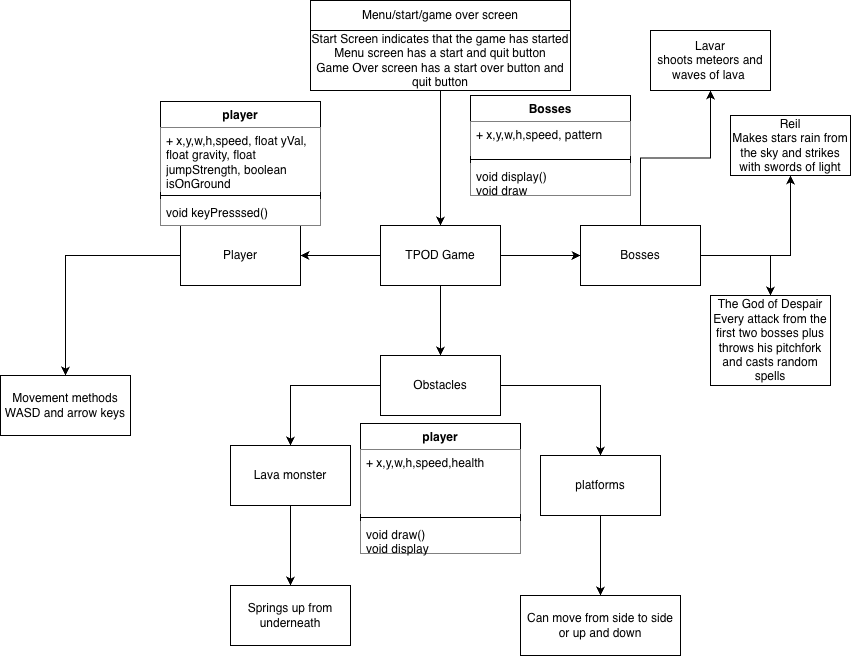

The diagram above was exported from draw.io. Its source (the exported page's mxGraphModel, read from the mxfile embedded in the PNG):
<mxGraphModel dx="1426" dy="790" grid="1" gridSize="10" guides="1" tooltips="1" connect="1" arrows="1" fold="1" page="1" pageScale="1" pageWidth="850" pageHeight="1100" background="light-dark(#ffffff, #520000)" math="0" shadow="0">
  <root>
    <mxCell id="0" />
    <mxCell id="1" parent="0" />
    <mxCell id="WqBDwK201Shi1drgtlaR-1" value="Menu/start/game over screen" style="rounded=0;whiteSpace=wrap;html=1;" parent="1" vertex="1">
      <mxGeometry x="310" y="35" width="260" height="30" as="geometry" />
    </mxCell>
    <mxCell id="WqBDwK201Shi1drgtlaR-6" value="" style="edgeStyle=orthogonalEdgeStyle;rounded=0;orthogonalLoop=1;jettySize=auto;html=1;" parent="1" source="WqBDwK201Shi1drgtlaR-4" target="WqBDwK201Shi1drgtlaR-5" edge="1">
      <mxGeometry relative="1" as="geometry" />
    </mxCell>
    <mxCell id="WqBDwK201Shi1drgtlaR-4" value="Start Screen indicates that the game has started&lt;div&gt;Menu screen has a start and quit button&lt;/div&gt;&lt;div&gt;Game Over screen has a start over button and quit button&lt;/div&gt;" style="rounded=0;whiteSpace=wrap;html=1;" parent="1" vertex="1">
      <mxGeometry x="310" y="65" width="260" height="60" as="geometry" />
    </mxCell>
    <mxCell id="WqBDwK201Shi1drgtlaR-8" value="" style="edgeStyle=orthogonalEdgeStyle;rounded=0;orthogonalLoop=1;jettySize=auto;html=1;" parent="1" source="WqBDwK201Shi1drgtlaR-5" target="WqBDwK201Shi1drgtlaR-7" edge="1">
      <mxGeometry relative="1" as="geometry" />
    </mxCell>
    <mxCell id="WqBDwK201Shi1drgtlaR-10" value="" style="edgeStyle=orthogonalEdgeStyle;rounded=0;orthogonalLoop=1;jettySize=auto;html=1;" parent="1" source="WqBDwK201Shi1drgtlaR-5" target="WqBDwK201Shi1drgtlaR-9" edge="1">
      <mxGeometry relative="1" as="geometry" />
    </mxCell>
    <mxCell id="WqBDwK201Shi1drgtlaR-12" value="" style="edgeStyle=orthogonalEdgeStyle;rounded=0;orthogonalLoop=1;jettySize=auto;html=1;" parent="1" source="WqBDwK201Shi1drgtlaR-5" target="WqBDwK201Shi1drgtlaR-11" edge="1">
      <mxGeometry relative="1" as="geometry" />
    </mxCell>
    <mxCell id="WqBDwK201Shi1drgtlaR-13" value="" style="edgeStyle=orthogonalEdgeStyle;rounded=0;orthogonalLoop=1;jettySize=auto;html=1;" parent="1" source="WqBDwK201Shi1drgtlaR-5" target="WqBDwK201Shi1drgtlaR-7" edge="1">
      <mxGeometry relative="1" as="geometry" />
    </mxCell>
    <mxCell id="WqBDwK201Shi1drgtlaR-5" value="TPOD Game" style="whiteSpace=wrap;html=1;rounded=0;" parent="1" vertex="1">
      <mxGeometry x="380" y="260" width="120" height="60" as="geometry" />
    </mxCell>
    <mxCell id="WqBDwK201Shi1drgtlaR-17" value="" style="edgeStyle=orthogonalEdgeStyle;rounded=0;orthogonalLoop=1;jettySize=auto;html=1;" parent="1" source="WqBDwK201Shi1drgtlaR-7" target="WqBDwK201Shi1drgtlaR-16" edge="1">
      <mxGeometry relative="1" as="geometry" />
    </mxCell>
    <mxCell id="WqBDwK201Shi1drgtlaR-19" value="" style="edgeStyle=orthogonalEdgeStyle;rounded=0;orthogonalLoop=1;jettySize=auto;html=1;" parent="1" source="WqBDwK201Shi1drgtlaR-7" target="WqBDwK201Shi1drgtlaR-18" edge="1">
      <mxGeometry relative="1" as="geometry" />
    </mxCell>
    <mxCell id="WqBDwK201Shi1drgtlaR-7" value="Obstacles" style="whiteSpace=wrap;html=1;rounded=0;" parent="1" vertex="1">
      <mxGeometry x="380" y="390" width="120" height="60" as="geometry" />
    </mxCell>
    <mxCell id="WqBDwK201Shi1drgtlaR-15" value="" style="edgeStyle=orthogonalEdgeStyle;rounded=0;orthogonalLoop=1;jettySize=auto;html=1;" parent="1" source="WqBDwK201Shi1drgtlaR-9" target="WqBDwK201Shi1drgtlaR-14" edge="1">
      <mxGeometry relative="1" as="geometry" />
    </mxCell>
    <mxCell id="WqBDwK201Shi1drgtlaR-9" value="Player" style="whiteSpace=wrap;html=1;rounded=0;" parent="1" vertex="1">
      <mxGeometry x="180" y="260" width="120" height="60" as="geometry" />
    </mxCell>
    <mxCell id="WqBDwK201Shi1drgtlaR-25" value="" style="edgeStyle=orthogonalEdgeStyle;rounded=0;orthogonalLoop=1;jettySize=auto;html=1;" parent="1" source="WqBDwK201Shi1drgtlaR-11" target="WqBDwK201Shi1drgtlaR-24" edge="1">
      <mxGeometry relative="1" as="geometry" />
    </mxCell>
    <mxCell id="WqBDwK201Shi1drgtlaR-27" value="" style="edgeStyle=orthogonalEdgeStyle;rounded=0;orthogonalLoop=1;jettySize=auto;html=1;" parent="1" source="WqBDwK201Shi1drgtlaR-11" target="WqBDwK201Shi1drgtlaR-26" edge="1">
      <mxGeometry relative="1" as="geometry" />
    </mxCell>
    <mxCell id="WqBDwK201Shi1drgtlaR-29" value="" style="edgeStyle=orthogonalEdgeStyle;rounded=0;orthogonalLoop=1;jettySize=auto;html=1;" parent="1" source="WqBDwK201Shi1drgtlaR-11" target="WqBDwK201Shi1drgtlaR-28" edge="1">
      <mxGeometry relative="1" as="geometry" />
    </mxCell>
    <mxCell id="WqBDwK201Shi1drgtlaR-11" value="Bosses" style="whiteSpace=wrap;html=1;rounded=0;" parent="1" vertex="1">
      <mxGeometry x="580" y="260" width="120" height="60" as="geometry" />
    </mxCell>
    <mxCell id="WqBDwK201Shi1drgtlaR-14" value="Movement methods&lt;div&gt;WASD and arrow keys&lt;/div&gt;" style="whiteSpace=wrap;html=1;rounded=0;" parent="1" vertex="1">
      <mxGeometry y="410" width="130" height="60" as="geometry" />
    </mxCell>
    <mxCell id="WqBDwK201Shi1drgtlaR-23" value="" style="edgeStyle=orthogonalEdgeStyle;rounded=0;orthogonalLoop=1;jettySize=auto;html=1;" parent="1" source="WqBDwK201Shi1drgtlaR-16" target="WqBDwK201Shi1drgtlaR-22" edge="1">
      <mxGeometry relative="1" as="geometry" />
    </mxCell>
    <mxCell id="WqBDwK201Shi1drgtlaR-16" value="platforms" style="whiteSpace=wrap;html=1;rounded=0;" parent="1" vertex="1">
      <mxGeometry x="540" y="490" width="120" height="60" as="geometry" />
    </mxCell>
    <mxCell id="WqBDwK201Shi1drgtlaR-21" value="" style="edgeStyle=orthogonalEdgeStyle;rounded=0;orthogonalLoop=1;jettySize=auto;html=1;" parent="1" source="WqBDwK201Shi1drgtlaR-18" target="WqBDwK201Shi1drgtlaR-20" edge="1">
      <mxGeometry relative="1" as="geometry" />
    </mxCell>
    <mxCell id="WqBDwK201Shi1drgtlaR-18" value="Lava monster" style="whiteSpace=wrap;html=1;rounded=0;" parent="1" vertex="1">
      <mxGeometry x="230" y="480" width="120" height="60" as="geometry" />
    </mxCell>
    <mxCell id="WqBDwK201Shi1drgtlaR-20" value="Springs up from underneath" style="whiteSpace=wrap;html=1;rounded=0;" parent="1" vertex="1">
      <mxGeometry x="230" y="620" width="120" height="60" as="geometry" />
    </mxCell>
    <mxCell id="WqBDwK201Shi1drgtlaR-22" value="Can move from side to side or up and down" style="whiteSpace=wrap;html=1;rounded=0;" parent="1" vertex="1">
      <mxGeometry x="520" y="630" width="160" height="60" as="geometry" />
    </mxCell>
    <mxCell id="WqBDwK201Shi1drgtlaR-24" value="Lavar&lt;div&gt;shoots meteors and waves of lava&amp;nbsp;&lt;/div&gt;" style="whiteSpace=wrap;html=1;rounded=0;" parent="1" vertex="1">
      <mxGeometry x="650" y="65" width="120" height="60" as="geometry" />
    </mxCell>
    <mxCell id="WqBDwK201Shi1drgtlaR-26" value="Reil&lt;div&gt;Makes stars rain from the sky and strikes with swords of light&lt;/div&gt;" style="whiteSpace=wrap;html=1;rounded=0;" parent="1" vertex="1">
      <mxGeometry x="730" y="150" width="120" height="60" as="geometry" />
    </mxCell>
    <mxCell id="WqBDwK201Shi1drgtlaR-28" value="The God of Despair&lt;div&gt;Every attack from the first two bosses plus throws his pitchfork and casts random spells&lt;/div&gt;" style="whiteSpace=wrap;html=1;rounded=0;" parent="1" vertex="1">
      <mxGeometry x="710" y="330" width="120" height="90" as="geometry" />
    </mxCell>
    <mxCell id="WqBDwK201Shi1drgtlaR-30" value="player" style="swimlane;fontStyle=1;align=center;verticalAlign=top;childLayout=stackLayout;horizontal=1;startSize=26;horizontalStack=0;resizeParent=1;resizeParentMax=0;resizeLast=0;collapsible=1;marginBottom=0;whiteSpace=wrap;html=1;" parent="1" vertex="1">
      <mxGeometry x="160" y="136" width="160" height="124" as="geometry" />
    </mxCell>
    <mxCell id="WqBDwK201Shi1drgtlaR-31" value="+ x,y,w,h,speed, float yVal, float gravity, float jumpStrength, boolean isOnGround" style="text;strokeColor=none;fillColor=default;align=left;verticalAlign=top;spacingLeft=4;spacingRight=4;overflow=hidden;rotatable=0;points=[[0,0.5],[1,0.5]];portConstraint=eastwest;whiteSpace=wrap;html=1;" parent="WqBDwK201Shi1drgtlaR-30" vertex="1">
      <mxGeometry y="26" width="160" height="64" as="geometry" />
    </mxCell>
    <mxCell id="WqBDwK201Shi1drgtlaR-32" value="" style="line;strokeWidth=1;fillColor=none;align=left;verticalAlign=middle;spacingTop=-1;spacingLeft=3;spacingRight=3;rotatable=0;labelPosition=right;points=[];portConstraint=eastwest;strokeColor=inherit;" parent="WqBDwK201Shi1drgtlaR-30" vertex="1">
      <mxGeometry y="90" width="160" height="8" as="geometry" />
    </mxCell>
    <mxCell id="WqBDwK201Shi1drgtlaR-33" value="void keyPresssed()" style="text;strokeColor=none;fillColor=default;align=left;verticalAlign=top;spacingLeft=4;spacingRight=4;overflow=hidden;rotatable=0;points=[[0,0.5],[1,0.5]];portConstraint=eastwest;whiteSpace=wrap;html=1;" parent="WqBDwK201Shi1drgtlaR-30" vertex="1">
      <mxGeometry y="98" width="160" height="26" as="geometry" />
    </mxCell>
    <mxCell id="WqBDwK201Shi1drgtlaR-34" value="Bosses" style="swimlane;fontStyle=1;align=center;verticalAlign=top;childLayout=stackLayout;horizontal=1;startSize=26;horizontalStack=0;resizeParent=1;resizeParentMax=0;resizeLast=0;collapsible=1;marginBottom=0;whiteSpace=wrap;html=1;" parent="1" vertex="1">
      <mxGeometry x="470" y="130" width="160" height="100" as="geometry" />
    </mxCell>
    <mxCell id="WqBDwK201Shi1drgtlaR-35" value="+ x,y,w,h,speed, pattern&amp;nbsp;" style="text;strokeColor=none;fillColor=default;align=left;verticalAlign=top;spacingLeft=4;spacingRight=4;overflow=hidden;rotatable=0;points=[[0,0.5],[1,0.5]];portConstraint=eastwest;whiteSpace=wrap;html=1;" parent="WqBDwK201Shi1drgtlaR-34" vertex="1">
      <mxGeometry y="26" width="160" height="34" as="geometry" />
    </mxCell>
    <mxCell id="WqBDwK201Shi1drgtlaR-36" value="" style="line;strokeWidth=1;fillColor=none;align=left;verticalAlign=middle;spacingTop=-1;spacingLeft=3;spacingRight=3;rotatable=0;labelPosition=right;points=[];portConstraint=eastwest;strokeColor=inherit;" parent="WqBDwK201Shi1drgtlaR-34" vertex="1">
      <mxGeometry y="60" width="160" height="8" as="geometry" />
    </mxCell>
    <mxCell id="WqBDwK201Shi1drgtlaR-37" value="void display()&lt;div&gt;void draw&lt;/div&gt;" style="text;strokeColor=none;fillColor=default;align=left;verticalAlign=top;spacingLeft=4;spacingRight=4;overflow=hidden;rotatable=0;points=[[0,0.5],[1,0.5]];portConstraint=eastwest;whiteSpace=wrap;html=1;" parent="WqBDwK201Shi1drgtlaR-34" vertex="1">
      <mxGeometry y="68" width="160" height="32" as="geometry" />
    </mxCell>
    <mxCell id="kPpHwh_5nJi3v4ZTB5Ps-2" value="player" style="swimlane;fontStyle=1;align=center;verticalAlign=top;childLayout=stackLayout;horizontal=1;startSize=26;horizontalStack=0;resizeParent=1;resizeParentMax=0;resizeLast=0;collapsible=1;marginBottom=0;whiteSpace=wrap;html=1;" vertex="1" parent="1">
      <mxGeometry x="360" y="458" width="160" height="130" as="geometry" />
    </mxCell>
    <mxCell id="kPpHwh_5nJi3v4ZTB5Ps-3" value="+ x,y,w,h,speed,health" style="text;strokeColor=none;fillColor=default;align=left;verticalAlign=top;spacingLeft=4;spacingRight=4;overflow=hidden;rotatable=0;points=[[0,0.5],[1,0.5]];portConstraint=eastwest;whiteSpace=wrap;html=1;" vertex="1" parent="kPpHwh_5nJi3v4ZTB5Ps-2">
      <mxGeometry y="26" width="160" height="64" as="geometry" />
    </mxCell>
    <mxCell id="kPpHwh_5nJi3v4ZTB5Ps-4" value="" style="line;strokeWidth=1;fillColor=none;align=left;verticalAlign=middle;spacingTop=-1;spacingLeft=3;spacingRight=3;rotatable=0;labelPosition=right;points=[];portConstraint=eastwest;strokeColor=inherit;" vertex="1" parent="kPpHwh_5nJi3v4ZTB5Ps-2">
      <mxGeometry y="90" width="160" height="8" as="geometry" />
    </mxCell>
    <mxCell id="kPpHwh_5nJi3v4ZTB5Ps-5" value="void draw()&lt;div&gt;void display&lt;/div&gt;" style="text;strokeColor=none;fillColor=default;align=left;verticalAlign=top;spacingLeft=4;spacingRight=4;overflow=hidden;rotatable=0;points=[[0,0.5],[1,0.5]];portConstraint=eastwest;whiteSpace=wrap;html=1;" vertex="1" parent="kPpHwh_5nJi3v4ZTB5Ps-2">
      <mxGeometry y="98" width="160" height="32" as="geometry" />
    </mxCell>
  </root>
</mxGraphModel>